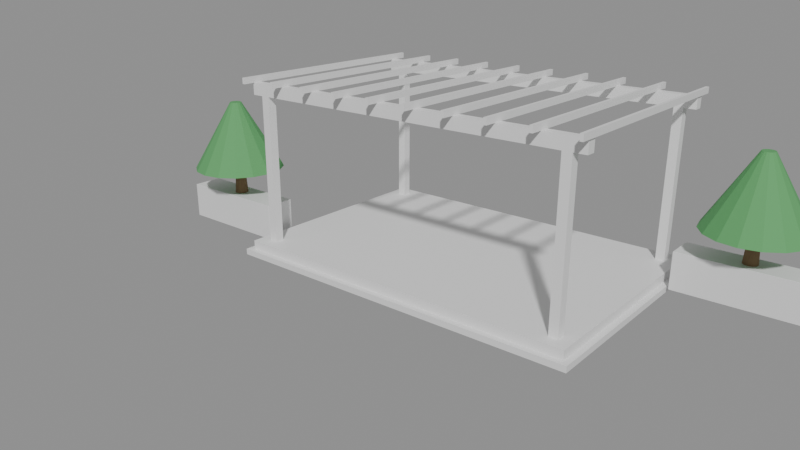 # Source: e2418_after.blend  (saved by Blender 5.2.44; exported with 4.5.12 LTS)
import bpy
from mathutils import Matrix  # noqa: F401  (used for matrix-valued properties, if any)

bpy.ops.wm.read_factory_settings(use_empty=True)
scene = bpy.context.scene
scene.name = 'Scene'

# ---- materials (node trees are filled in below, after node groups)
mat_madera_roble = bpy.data.materials.new('Madera_Roble')
mat_hormigon = bpy.data.materials.new('Hormigon')
mat_madera_nogal = bpy.data.materials.new('Madera_Nogal')
mat_madera_tronco = bpy.data.materials.new('Madera_Tronco')
mat_follaje = bpy.data.materials.new('Follaje')

# ---- material node trees
mat_madera_roble.use_nodes = True; mat_madera_roble.node_tree.nodes.clear()
_N = mat_madera_roble.node_tree.nodes; _L = mat_madera_roble.node_tree.links
n0 = _N.new('ShaderNodeBsdfPrincipled'); n0.name = 'Principled BSDF'; n0.location = (-200, 100)
n0.inputs[3].default_value = 1.45
n0.inputs[10].default_value = 0.005
n1 = _N.new('ShaderNodeOutputMaterial'); n1.name = 'Material Output'; n1.location = (200, 100)
_L.new(n0.outputs[0], n1.inputs[0])
n1.is_active_output = True
mat_hormigon.use_nodes = True; mat_hormigon.node_tree.nodes.clear()
_N = mat_hormigon.node_tree.nodes; _L = mat_hormigon.node_tree.links
n0 = _N.new('ShaderNodeBsdfPrincipled'); n0.name = 'Principled BSDF'; n0.location = (-200, 100)
n0.inputs[3].default_value = 1.45
n0.inputs[10].default_value = 0.005
n1 = _N.new('ShaderNodeOutputMaterial'); n1.name = 'Material Output'; n1.location = (200, 100)
_L.new(n0.outputs[0], n1.inputs[0])
n1.is_active_output = True
mat_madera_nogal.use_nodes = True; mat_madera_nogal.node_tree.nodes.clear()
_N = mat_madera_nogal.node_tree.nodes; _L = mat_madera_nogal.node_tree.links
n0 = _N.new('ShaderNodeBsdfPrincipled'); n0.name = 'Principled BSDF'; n0.location = (-200, 100)
n0.inputs[3].default_value = 1.45
n0.inputs[10].default_value = 0.005
n1 = _N.new('ShaderNodeOutputMaterial'); n1.name = 'Material Output'; n1.location = (200, 100)
_L.new(n0.outputs[0], n1.inputs[0])
n1.is_active_output = True
mat_madera_tronco.use_nodes = True; mat_madera_tronco.node_tree.nodes.clear()
_N = mat_madera_tronco.node_tree.nodes; _L = mat_madera_tronco.node_tree.links
n0 = _N.new('ShaderNodeBsdfPrincipled'); n0.name = 'Principled BSDF'; n0.location = (-200, 100)
n0.inputs[0].default_value = (0.28, 0.18, 0.1, 1.0)
n0.inputs[2].default_value = 0.9
n0.inputs[3].default_value = 1.45
n0.inputs[10].default_value = 0.005
n1 = _N.new('ShaderNodeOutputMaterial'); n1.name = 'Material Output'; n1.location = (200, 100)
_L.new(n0.outputs[0], n1.inputs[0])
n1.is_active_output = True
mat_follaje.use_nodes = True; mat_follaje.node_tree.nodes.clear()
_N = mat_follaje.node_tree.nodes; _L = mat_follaje.node_tree.links
n0 = _N.new('ShaderNodeBsdfPrincipled'); n0.name = 'Principled BSDF'; n0.location = (-200, 100)
n0.inputs[0].default_value = (0.1, 0.35, 0.12, 1.0)
n0.inputs[2].default_value = 0.8
n0.inputs[3].default_value = 1.45
n0.inputs[10].default_value = 0.005
n1 = _N.new('ShaderNodeOutputMaterial'); n1.name = 'Material Output'; n1.location = (200, 100)
_L.new(n0.outputs[0], n1.inputs[0])
n1.is_active_output = True

# ---- cameras
cam_camara = bpy.data.cameras.new('Camara')
cam_camara.lens = 35.0

# ---- meshes
me_deckmadera_mesh = bpy.data.meshes.new('DeckMadera_mesh')
me_deckmadera_mesh.from_pydata([(0.0, 0.0, 0.0), (6.0, 0.0, 0.0), (6.0, 4.0, 0.0), (0.0, 4.0, 0.0), (0.0, 0.0, 0.15), (6.0, 0.0, 0.15), (6.0, 4.0, 0.15), (0.0, 4.0, 0.15)], [], [(0, 3, 2, 1), (4, 5, 6, 7), (2, 3, 7, 6), (0, 1, 5, 4), (1, 2, 6, 5), (3, 0, 4, 7)])
me_deckmadera_mesh.materials.append(mat_madera_roble)
me_deckmadera_mesh.update()
me_cimientos_mesh = bpy.data.meshes.new('Cimientos_mesh')
me_cimientos_mesh.from_pydata([(0.0, 0.0, 0.0), (6.2, 0.0, 0.0), (6.2, 4.2, 0.0), (0.0, 4.2, 0.0), (0.0, 0.0, 0.1), (6.2, 0.0, 0.1), (6.2, 4.2, 0.1), (0.0, 4.2, 0.1)], [], [(0, 3, 2, 1), (4, 5, 6, 7), (1, 2, 6, 5), (3, 0, 4, 7), (2, 3, 7, 6), (0, 1, 5, 4)])
me_cimientos_mesh.materials.append(mat_hormigon)
me_cimientos_mesh.update()
me_cube = bpy.data.meshes.new('Cube')
me_cube.from_pydata([(-0.5, -0.5, -0.5), (-0.5, -0.5, 0.5), (-0.5, 0.5, -0.5), (-0.5, 0.5, 0.5), (0.5, -0.5, -0.5), (0.5, -0.5, 0.5), (0.5, 0.5, -0.5), (0.5, 0.5, 0.5)], [], [(0, 1, 3, 2), (2, 3, 7, 6), (6, 7, 5, 4), (4, 5, 1, 0), (2, 6, 4, 0), (7, 3, 1, 5)])
_uv = me_cube.uv_layers.new(name='UVMap')
_uv.uv.foreach_set('vector', [0.375, 0.0, 0.625, 0.0, 0.625, 0.25, 0.375, 0.25, 0.375, 0.25, 0.625, 0.25, 0.625, 0.5, 0.375, 0.5, 0.375, 0.5, 0.625, 0.5, 0.625, 0.75, 0.375, 0.75, 0.375, 0.75, 0.625, 0.75, 0.625, 1.0, 0.375, 1.0, 0.125, 0.5, 0.375, 0.5, 0.375, 0.75, 0.125, 0.75, 0.625, 0.5, 0.875, 0.5, 0.875, 0.75, 0.625, 0.75])
me_cube.materials.append(mat_madera_nogal)
me_cube.update()
me_cube_001 = bpy.data.meshes.new('Cube.001')
me_cube_001.from_pydata([(-0.5, -0.5, -0.5), (-0.5, -0.5, 0.5), (-0.5, 0.5, -0.5), (-0.5, 0.5, 0.5), (0.5, -0.5, -0.5), (0.5, -0.5, 0.5), (0.5, 0.5, -0.5), (0.5, 0.5, 0.5)], [], [(0, 1, 3, 2), (2, 3, 7, 6), (6, 7, 5, 4), (4, 5, 1, 0), (2, 6, 4, 0), (7, 3, 1, 5)])
_uv = me_cube_001.uv_layers.new(name='UVMap')
_uv.uv.foreach_set('vector', [0.375, 0.0, 0.625, 0.0, 0.625, 0.25, 0.375, 0.25, 0.375, 0.25, 0.625, 0.25, 0.625, 0.5, 0.375, 0.5, 0.375, 0.5, 0.625, 0.5, 0.625, 0.75, 0.375, 0.75, 0.375, 0.75, 0.625, 0.75, 0.625, 1.0, 0.375, 1.0, 0.125, 0.5, 0.375, 0.5, 0.375, 0.75, 0.125, 0.75, 0.625, 0.5, 0.875, 0.5, 0.875, 0.75, 0.625, 0.75])
me_cube_001.materials.append(mat_madera_nogal)
me_cube_001.update()
me_cube_002 = bpy.data.meshes.new('Cube.002')
me_cube_002.from_pydata([(-0.5, -0.5, -0.5), (-0.5, -0.5, 0.5), (-0.5, 0.5, -0.5), (-0.5, 0.5, 0.5), (0.5, -0.5, -0.5), (0.5, -0.5, 0.5), (0.5, 0.5, -0.5), (0.5, 0.5, 0.5)], [], [(0, 1, 3, 2), (2, 3, 7, 6), (6, 7, 5, 4), (4, 5, 1, 0), (2, 6, 4, 0), (7, 3, 1, 5)])
_uv = me_cube_002.uv_layers.new(name='UVMap')
_uv.uv.foreach_set('vector', [0.375, 0.0, 0.625, 0.0, 0.625, 0.25, 0.375, 0.25, 0.375, 0.25, 0.625, 0.25, 0.625, 0.5, 0.375, 0.5, 0.375, 0.5, 0.625, 0.5, 0.625, 0.75, 0.375, 0.75, 0.375, 0.75, 0.625, 0.75, 0.625, 1.0, 0.375, 1.0, 0.125, 0.5, 0.375, 0.5, 0.375, 0.75, 0.125, 0.75, 0.625, 0.5, 0.875, 0.5, 0.875, 0.75, 0.625, 0.75])
me_cube_002.materials.append(mat_madera_nogal)
me_cube_002.update()
me_cube_003 = bpy.data.meshes.new('Cube.003')
me_cube_003.from_pydata([(-0.5, -0.5, -0.5), (-0.5, -0.5, 0.5), (-0.5, 0.5, -0.5), (-0.5, 0.5, 0.5), (0.5, -0.5, -0.5), (0.5, -0.5, 0.5), (0.5, 0.5, -0.5), (0.5, 0.5, 0.5)], [], [(0, 1, 3, 2), (2, 3, 7, 6), (6, 7, 5, 4), (4, 5, 1, 0), (2, 6, 4, 0), (7, 3, 1, 5)])
_uv = me_cube_003.uv_layers.new(name='UVMap')
_uv.uv.foreach_set('vector', [0.375, 0.0, 0.625, 0.0, 0.625, 0.25, 0.375, 0.25, 0.375, 0.25, 0.625, 0.25, 0.625, 0.5, 0.375, 0.5, 0.375, 0.5, 0.625, 0.5, 0.625, 0.75, 0.375, 0.75, 0.375, 0.75, 0.625, 0.75, 0.625, 1.0, 0.375, 1.0, 0.125, 0.5, 0.375, 0.5, 0.375, 0.75, 0.125, 0.75, 0.625, 0.5, 0.875, 0.5, 0.875, 0.75, 0.625, 0.75])
me_cube_003.materials.append(mat_madera_nogal)
me_cube_003.update()
me_cube_004 = bpy.data.meshes.new('Cube.004')
me_cube_004.from_pydata([(-0.5, -0.5, -0.5), (-0.5, -0.5, 0.5), (-0.5, 0.5, -0.5), (-0.5, 0.5, 0.5), (0.5, -0.5, -0.5), (0.5, -0.5, 0.5), (0.5, 0.5, -0.5), (0.5, 0.5, 0.5)], [], [(0, 1, 3, 2), (2, 3, 7, 6), (6, 7, 5, 4), (4, 5, 1, 0), (2, 6, 4, 0), (7, 3, 1, 5)])
_uv = me_cube_004.uv_layers.new(name='UVMap')
_uv.uv.foreach_set('vector', [0.375, 0.0, 0.625, 0.0, 0.625, 0.25, 0.375, 0.25, 0.375, 0.25, 0.625, 0.25, 0.625, 0.5, 0.375, 0.5, 0.375, 0.5, 0.625, 0.5, 0.625, 0.75, 0.375, 0.75, 0.375, 0.75, 0.625, 0.75, 0.625, 1.0, 0.375, 1.0, 0.125, 0.5, 0.375, 0.5, 0.375, 0.75, 0.125, 0.75, 0.625, 0.5, 0.875, 0.5, 0.875, 0.75, 0.625, 0.75])
me_cube_004.materials.append(mat_madera_nogal)
me_cube_004.update()
me_cube_005 = bpy.data.meshes.new('Cube.005')
me_cube_005.from_pydata([(-0.5, -0.5, -0.5), (-0.5, -0.5, 0.5), (-0.5, 0.5, -0.5), (-0.5, 0.5, 0.5), (0.5, -0.5, -0.5), (0.5, -0.5, 0.5), (0.5, 0.5, -0.5), (0.5, 0.5, 0.5)], [], [(0, 1, 3, 2), (2, 3, 7, 6), (6, 7, 5, 4), (4, 5, 1, 0), (2, 6, 4, 0), (7, 3, 1, 5)])
_uv = me_cube_005.uv_layers.new(name='UVMap')
_uv.uv.foreach_set('vector', [0.375, 0.0, 0.625, 0.0, 0.625, 0.25, 0.375, 0.25, 0.375, 0.25, 0.625, 0.25, 0.625, 0.5, 0.375, 0.5, 0.375, 0.5, 0.625, 0.5, 0.625, 0.75, 0.375, 0.75, 0.375, 0.75, 0.625, 0.75, 0.625, 1.0, 0.375, 1.0, 0.125, 0.5, 0.375, 0.5, 0.375, 0.75, 0.125, 0.75, 0.625, 0.5, 0.875, 0.5, 0.875, 0.75, 0.625, 0.75])
me_cube_005.materials.append(mat_madera_nogal)
me_cube_005.update()
me_cube_006 = bpy.data.meshes.new('Cube.006')
me_cube_006.from_pydata([(-0.5, -0.5, -0.5), (-0.5, -0.5, 0.5), (-0.5, 0.5, -0.5), (-0.5, 0.5, 0.5), (0.5, -0.5, -0.5), (0.5, -0.5, 0.5), (0.5, 0.5, -0.5), (0.5, 0.5, 0.5)], [], [(0, 1, 3, 2), (2, 3, 7, 6), (6, 7, 5, 4), (4, 5, 1, 0), (2, 6, 4, 0), (7, 3, 1, 5)])
_uv = me_cube_006.uv_layers.new(name='UVMap')
_uv.uv.foreach_set('vector', [0.375, 0.0, 0.625, 0.0, 0.625, 0.25, 0.375, 0.25, 0.375, 0.25, 0.625, 0.25, 0.625, 0.5, 0.375, 0.5, 0.375, 0.5, 0.625, 0.5, 0.625, 0.75, 0.375, 0.75, 0.375, 0.75, 0.625, 0.75, 0.625, 1.0, 0.375, 1.0, 0.125, 0.5, 0.375, 0.5, 0.375, 0.75, 0.125, 0.75, 0.625, 0.5, 0.875, 0.5, 0.875, 0.75, 0.625, 0.75])
me_cube_006.materials.append(mat_madera_nogal)
me_cube_006.update()
me_cube_007 = bpy.data.meshes.new('Cube.007')
me_cube_007.from_pydata([(-0.5, -0.5, -0.5), (-0.5, -0.5, 0.5), (-0.5, 0.5, -0.5), (-0.5, 0.5, 0.5), (0.5, -0.5, -0.5), (0.5, -0.5, 0.5), (0.5, 0.5, -0.5), (0.5, 0.5, 0.5)], [], [(0, 1, 3, 2), (2, 3, 7, 6), (6, 7, 5, 4), (4, 5, 1, 0), (2, 6, 4, 0), (7, 3, 1, 5)])
_uv = me_cube_007.uv_layers.new(name='UVMap')
_uv.uv.foreach_set('vector', [0.375, 0.0, 0.625, 0.0, 0.625, 0.25, 0.375, 0.25, 0.375, 0.25, 0.625, 0.25, 0.625, 0.5, 0.375, 0.5, 0.375, 0.5, 0.625, 0.5, 0.625, 0.75, 0.375, 0.75, 0.375, 0.75, 0.625, 0.75, 0.625, 1.0, 0.375, 1.0, 0.125, 0.5, 0.375, 0.5, 0.375, 0.75, 0.125, 0.75, 0.625, 0.5, 0.875, 0.5, 0.875, 0.75, 0.625, 0.75])
me_cube_007.materials.append(mat_madera_nogal)
me_cube_007.update()
me_cube_008 = bpy.data.meshes.new('Cube.008')
me_cube_008.from_pydata([(-0.5, -0.5, -0.5), (-0.5, -0.5, 0.5), (-0.5, 0.5, -0.5), (-0.5, 0.5, 0.5), (0.5, -0.5, -0.5), (0.5, -0.5, 0.5), (0.5, 0.5, -0.5), (0.5, 0.5, 0.5)], [], [(0, 1, 3, 2), (2, 3, 7, 6), (6, 7, 5, 4), (4, 5, 1, 0), (2, 6, 4, 0), (7, 3, 1, 5)])
_uv = me_cube_008.uv_layers.new(name='UVMap')
_uv.uv.foreach_set('vector', [0.375, 0.0, 0.625, 0.0, 0.625, 0.25, 0.375, 0.25, 0.375, 0.25, 0.625, 0.25, 0.625, 0.5, 0.375, 0.5, 0.375, 0.5, 0.625, 0.5, 0.625, 0.75, 0.375, 0.75, 0.375, 0.75, 0.625, 0.75, 0.625, 1.0, 0.375, 1.0, 0.125, 0.5, 0.375, 0.5, 0.375, 0.75, 0.125, 0.75, 0.625, 0.5, 0.875, 0.5, 0.875, 0.75, 0.625, 0.75])
me_cube_008.materials.append(mat_madera_nogal)
me_cube_008.update()
me_cube_009 = bpy.data.meshes.new('Cube.009')
me_cube_009.from_pydata([(-0.5, -0.5, -0.5), (-0.5, -0.5, 0.5), (-0.5, 0.5, -0.5), (-0.5, 0.5, 0.5), (0.5, -0.5, -0.5), (0.5, -0.5, 0.5), (0.5, 0.5, -0.5), (0.5, 0.5, 0.5)], [], [(0, 1, 3, 2), (2, 3, 7, 6), (6, 7, 5, 4), (4, 5, 1, 0), (2, 6, 4, 0), (7, 3, 1, 5)])
_uv = me_cube_009.uv_layers.new(name='UVMap')
_uv.uv.foreach_set('vector', [0.375, 0.0, 0.625, 0.0, 0.625, 0.25, 0.375, 0.25, 0.375, 0.25, 0.625, 0.25, 0.625, 0.5, 0.375, 0.5, 0.375, 0.5, 0.625, 0.5, 0.625, 0.75, 0.375, 0.75, 0.375, 0.75, 0.625, 0.75, 0.625, 1.0, 0.375, 1.0, 0.125, 0.5, 0.375, 0.5, 0.375, 0.75, 0.125, 0.75, 0.625, 0.5, 0.875, 0.5, 0.875, 0.75, 0.625, 0.75])
me_cube_009.materials.append(mat_madera_nogal)
me_cube_009.update()
me_cube_010 = bpy.data.meshes.new('Cube.010')
me_cube_010.from_pydata([(-0.5, -0.5, -0.5), (-0.5, -0.5, 0.5), (-0.5, 0.5, -0.5), (-0.5, 0.5, 0.5), (0.5, -0.5, -0.5), (0.5, -0.5, 0.5), (0.5, 0.5, -0.5), (0.5, 0.5, 0.5)], [], [(0, 1, 3, 2), (2, 3, 7, 6), (6, 7, 5, 4), (4, 5, 1, 0), (2, 6, 4, 0), (7, 3, 1, 5)])
_uv = me_cube_010.uv_layers.new(name='UVMap')
_uv.uv.foreach_set('vector', [0.375, 0.0, 0.625, 0.0, 0.625, 0.25, 0.375, 0.25, 0.375, 0.25, 0.625, 0.25, 0.625, 0.5, 0.375, 0.5, 0.375, 0.5, 0.625, 0.5, 0.625, 0.75, 0.375, 0.75, 0.375, 0.75, 0.625, 0.75, 0.625, 1.0, 0.375, 1.0, 0.125, 0.5, 0.375, 0.5, 0.375, 0.75, 0.125, 0.75, 0.625, 0.5, 0.875, 0.5, 0.875, 0.75, 0.625, 0.75])
me_cube_010.materials.append(mat_madera_nogal)
me_cube_010.update()
me_cube_011 = bpy.data.meshes.new('Cube.011')
me_cube_011.from_pydata([(-0.5, -0.5, -0.5), (-0.5, -0.5, 0.5), (-0.5, 0.5, -0.5), (-0.5, 0.5, 0.5), (0.5, -0.5, -0.5), (0.5, -0.5, 0.5), (0.5, 0.5, -0.5), (0.5, 0.5, 0.5)], [], [(0, 1, 3, 2), (2, 3, 7, 6), (6, 7, 5, 4), (4, 5, 1, 0), (2, 6, 4, 0), (7, 3, 1, 5)])
_uv = me_cube_011.uv_layers.new(name='UVMap')
_uv.uv.foreach_set('vector', [0.375, 0.0, 0.625, 0.0, 0.625, 0.25, 0.375, 0.25, 0.375, 0.25, 0.625, 0.25, 0.625, 0.5, 0.375, 0.5, 0.375, 0.5, 0.625, 0.5, 0.625, 0.75, 0.375, 0.75, 0.375, 0.75, 0.625, 0.75, 0.625, 1.0, 0.375, 1.0, 0.125, 0.5, 0.375, 0.5, 0.375, 0.75, 0.125, 0.75, 0.625, 0.5, 0.875, 0.5, 0.875, 0.75, 0.625, 0.75])
me_cube_011.materials.append(mat_madera_nogal)
me_cube_011.update()
me_cube_012 = bpy.data.meshes.new('Cube.012')
me_cube_012.from_pydata([(-0.5, -0.5, -0.5), (-0.5, -0.5, 0.5), (-0.5, 0.5, -0.5), (-0.5, 0.5, 0.5), (0.5, -0.5, -0.5), (0.5, -0.5, 0.5), (0.5, 0.5, -0.5), (0.5, 0.5, 0.5)], [], [(0, 1, 3, 2), (2, 3, 7, 6), (6, 7, 5, 4), (4, 5, 1, 0), (2, 6, 4, 0), (7, 3, 1, 5)])
_uv = me_cube_012.uv_layers.new(name='UVMap')
_uv.uv.foreach_set('vector', [0.375, 0.0, 0.625, 0.0, 0.625, 0.25, 0.375, 0.25, 0.375, 0.25, 0.625, 0.25, 0.625, 0.5, 0.375, 0.5, 0.375, 0.5, 0.625, 0.5, 0.625, 0.75, 0.375, 0.75, 0.375, 0.75, 0.625, 0.75, 0.625, 1.0, 0.375, 1.0, 0.125, 0.5, 0.375, 0.5, 0.375, 0.75, 0.125, 0.75, 0.625, 0.5, 0.875, 0.5, 0.875, 0.75, 0.625, 0.75])
me_cube_012.materials.append(mat_madera_nogal)
me_cube_012.update()
me_cube_013 = bpy.data.meshes.new('Cube.013')
me_cube_013.from_pydata([(-0.5, -0.5, -0.5), (-0.5, -0.5, 0.5), (-0.5, 0.5, -0.5), (-0.5, 0.5, 0.5), (0.5, -0.5, -0.5), (0.5, -0.5, 0.5), (0.5, 0.5, -0.5), (0.5, 0.5, 0.5)], [], [(0, 1, 3, 2), (2, 3, 7, 6), (6, 7, 5, 4), (4, 5, 1, 0), (2, 6, 4, 0), (7, 3, 1, 5)])
_uv = me_cube_013.uv_layers.new(name='UVMap')
_uv.uv.foreach_set('vector', [0.375, 0.0, 0.625, 0.0, 0.625, 0.25, 0.375, 0.25, 0.375, 0.25, 0.625, 0.25, 0.625, 0.5, 0.375, 0.5, 0.375, 0.5, 0.625, 0.5, 0.625, 0.75, 0.375, 0.75, 0.375, 0.75, 0.625, 0.75, 0.625, 1.0, 0.375, 1.0, 0.125, 0.5, 0.375, 0.5, 0.375, 0.75, 0.125, 0.75, 0.625, 0.5, 0.875, 0.5, 0.875, 0.75, 0.625, 0.75])
me_cube_013.materials.append(mat_madera_nogal)
me_cube_013.update()
me_cube_014 = bpy.data.meshes.new('Cube.014')
me_cube_014.from_pydata([(-0.5, -0.5, -0.5), (-0.5, -0.5, 0.5), (-0.5, 0.5, -0.5), (-0.5, 0.5, 0.5), (0.5, -0.5, -0.5), (0.5, -0.5, 0.5), (0.5, 0.5, -0.5), (0.5, 0.5, 0.5)], [], [(0, 1, 3, 2), (2, 3, 7, 6), (6, 7, 5, 4), (4, 5, 1, 0), (2, 6, 4, 0), (7, 3, 1, 5)])
_uv = me_cube_014.uv_layers.new(name='UVMap')
_uv.uv.foreach_set('vector', [0.375, 0.0, 0.625, 0.0, 0.625, 0.25, 0.375, 0.25, 0.375, 0.25, 0.625, 0.25, 0.625, 0.5, 0.375, 0.5, 0.375, 0.5, 0.625, 0.5, 0.625, 0.75, 0.375, 0.75, 0.375, 0.75, 0.625, 0.75, 0.625, 1.0, 0.375, 1.0, 0.125, 0.5, 0.375, 0.5, 0.375, 0.75, 0.125, 0.75, 0.625, 0.5, 0.875, 0.5, 0.875, 0.75, 0.625, 0.75])
me_cube_014.materials.append(mat_madera_nogal)
me_cube_014.update()
me_cube_015 = bpy.data.meshes.new('Cube.015')
me_cube_015.from_pydata([(-0.5, -0.5, -0.5), (-0.5, -0.5, 0.5), (-0.5, 0.5, -0.5), (-0.5, 0.5, 0.5), (0.5, -0.5, -0.5), (0.5, -0.5, 0.5), (0.5, 0.5, -0.5), (0.5, 0.5, 0.5)], [], [(0, 1, 3, 2), (2, 3, 7, 6), (6, 7, 5, 4), (4, 5, 1, 0), (2, 6, 4, 0), (7, 3, 1, 5)])
_uv = me_cube_015.uv_layers.new(name='UVMap')
_uv.uv.foreach_set('vector', [0.375, 0.0, 0.625, 0.0, 0.625, 0.25, 0.375, 0.25, 0.375, 0.25, 0.625, 0.25, 0.625, 0.5, 0.375, 0.5, 0.375, 0.5, 0.625, 0.5, 0.625, 0.75, 0.375, 0.75, 0.375, 0.75, 0.625, 0.75, 0.625, 1.0, 0.375, 1.0, 0.125, 0.5, 0.375, 0.5, 0.375, 0.75, 0.125, 0.75, 0.625, 0.5, 0.875, 0.5, 0.875, 0.75, 0.625, 0.75])
me_cube_015.materials.append(mat_madera_nogal)
me_cube_015.update()
me_cube_016 = bpy.data.meshes.new('Cube.016')
me_cube_016.from_pydata([(-1.0, -1.0, -1.0), (-1.0, -1.0, 1.0), (-1.0, 1.0, -1.0), (-1.0, 1.0, 1.0), (1.0, -1.0, -1.0), (1.0, -1.0, 1.0), (1.0, 1.0, -1.0), (1.0, 1.0, 1.0)], [], [(0, 1, 3, 2), (2, 3, 7, 6), (6, 7, 5, 4), (4, 5, 1, 0), (2, 6, 4, 0), (7, 3, 1, 5)])
_uv = me_cube_016.uv_layers.new(name='UVMap')
_uv.uv.foreach_set('vector', [0.375, 0.0, 0.625, 0.0, 0.625, 0.25, 0.375, 0.25, 0.375, 0.25, 0.625, 0.25, 0.625, 0.5, 0.375, 0.5, 0.375, 0.5, 0.625, 0.5, 0.625, 0.75, 0.375, 0.75, 0.375, 0.75, 0.625, 0.75, 0.625, 1.0, 0.375, 1.0, 0.125, 0.5, 0.375, 0.5, 0.375, 0.75, 0.125, 0.75, 0.625, 0.5, 0.875, 0.5, 0.875, 0.75, 0.625, 0.75])
me_cube_016.materials.append(mat_hormigon)
me_cube_016.update()
me_arbol_macetero_0_tronco_mesh = bpy.data.meshes.new('Arbol_Macetero_0_Tronco_mesh')
me_arbol_macetero_0_tronco_mesh.from_pydata([(0.0, 0.12, 0.0), (0.0, 0.084, 0.5), (0.06, 0.1039, 0.0), (0.042, 0.07275, 0.5), (0.1039, 0.06, 0.0), (0.07275, 0.042, 0.5), (0.12, 0.0, 0.0), (0.084, 0.0, 0.5), (0.1039, -0.06, 0.0), (0.07275, -0.042, 0.5), (0.06, -0.1039, 0.0), (0.042, -0.07275, 0.5), (0.0, -0.12, 0.0), (0.0, -0.084, 0.5), (-0.06, -0.1039, 0.0), (-0.042, -0.07275, 0.5), (-0.1039, -0.06, 0.0), (-0.07275, -0.042, 0.5), (-0.12, 0.0, 0.0), (-0.084, 0.0, 0.5), (-0.1039, 0.06, 0.0), (-0.07275, 0.042, 0.5), (-0.06, 0.1039, 0.0), (-0.042, 0.07275, 0.5)], [], [(0, 1, 3, 2), (2, 3, 5, 4), (4, 5, 7, 6), (6, 7, 9, 8), (8, 9, 11, 10), (10, 11, 13, 12), (12, 13, 15, 14), (14, 15, 17, 16), (16, 17, 19, 18), (18, 19, 21, 20), (3, 1, 23, 21, 19, 17, 15, 13, 11, 9, 7, 5), (20, 21, 23, 22), (22, 23, 1, 0), (0, 2, 4, 6, 8, 10, 12, 14, 16, 18, 20, 22)])
me_arbol_macetero_0_tronco_mesh.materials.append(mat_madera_tronco)
me_arbol_macetero_0_tronco_mesh.update()
me_arbol_macetero_0_copa_mesh = bpy.data.meshes.new('Arbol_Macetero_0_Copa_mesh')
me_arbol_macetero_0_copa_mesh.from_pydata([(0.0, 0.8, 0.5), (0.0, 0.1, 1.7), (0.3061, 0.7391, 0.5), (0.03827, 0.09239, 1.7), (0.5657, 0.5657, 0.5), (0.07071, 0.07071, 1.7), (0.7391, 0.3061, 0.5), (0.09239, 0.03827, 1.7), (0.8, 0.0, 0.5), (0.1, 0.0, 1.7), (0.7391, -0.3061, 0.5), (0.09239, -0.03827, 1.7), (0.5657, -0.5657, 0.5), (0.07071, -0.07071, 1.7), (0.3061, -0.7391, 0.5), (0.03827, -0.09239, 1.7), (0.0, -0.8, 0.5), (0.0, -0.1, 1.7), (-0.3061, -0.7391, 0.5), (-0.03827, -0.09239, 1.7), (-0.5657, -0.5657, 0.5), (-0.07071, -0.07071, 1.7), (-0.7391, -0.3061, 0.5), (-0.09239, -0.03827, 1.7), (-0.8, 0.0, 0.5), (-0.1, 0.0, 1.7), (-0.7391, 0.3061, 0.5), (-0.09239, 0.03827, 1.7), (-0.5657, 0.5657, 0.5), (-0.07071, 0.07071, 1.7), (-0.3061, 0.7391, 0.5), (-0.03827, 0.09239, 1.7)], [], [(0, 1, 3, 2), (2, 3, 5, 4), (4, 5, 7, 6), (6, 7, 9, 8), (8, 9, 11, 10), (10, 11, 13, 12), (12, 13, 15, 14), (14, 15, 17, 16), (16, 17, 19, 18), (18, 19, 21, 20), (20, 21, 23, 22), (22, 23, 25, 24), (24, 25, 27, 26), (26, 27, 29, 28), (3, 1, 31, 29, 27, 25, 23, 21, 19, 17, 15, 13, 11, 9, 7, 5), (28, 29, 31, 30), (30, 31, 1, 0), (0, 2, 4, 6, 8, 10, 12, 14, 16, 18, 20, 22, 24, 26, 28, 30)])
me_arbol_macetero_0_copa_mesh.materials.append(mat_follaje)
me_arbol_macetero_0_copa_mesh.update()
me_cube_017 = bpy.data.meshes.new('Cube.017')
me_cube_017.from_pydata([(-1.0, -1.0, -1.0), (-1.0, -1.0, 1.0), (-1.0, 1.0, -1.0), (-1.0, 1.0, 1.0), (1.0, -1.0, -1.0), (1.0, -1.0, 1.0), (1.0, 1.0, -1.0), (1.0, 1.0, 1.0)], [], [(0, 1, 3, 2), (2, 3, 7, 6), (6, 7, 5, 4), (4, 5, 1, 0), (2, 6, 4, 0), (7, 3, 1, 5)])
_uv = me_cube_017.uv_layers.new(name='UVMap')
_uv.uv.foreach_set('vector', [0.375, 0.0, 0.625, 0.0, 0.625, 0.25, 0.375, 0.25, 0.375, 0.25, 0.625, 0.25, 0.625, 0.5, 0.375, 0.5, 0.375, 0.5, 0.625, 0.5, 0.625, 0.75, 0.375, 0.75, 0.375, 0.75, 0.625, 0.75, 0.625, 1.0, 0.375, 1.0, 0.125, 0.5, 0.375, 0.5, 0.375, 0.75, 0.125, 0.75, 0.625, 0.5, 0.875, 0.5, 0.875, 0.75, 0.625, 0.75])
me_cube_017.materials.append(mat_hormigon)
me_cube_017.update()
me_arbol_macetero_1_tronco_mesh = bpy.data.meshes.new('Arbol_Macetero_1_Tronco_mesh')
me_arbol_macetero_1_tronco_mesh.from_pydata([(0.0, 0.12, 0.0), (0.0, 0.084, 0.5), (0.06, 0.1039, 0.0), (0.042, 0.07275, 0.5), (0.1039, 0.06, 0.0), (0.07275, 0.042, 0.5), (0.12, 0.0, 0.0), (0.084, 0.0, 0.5), (0.1039, -0.06, 0.0), (0.07275, -0.042, 0.5), (0.06, -0.1039, 0.0), (0.042, -0.07275, 0.5), (0.0, -0.12, 0.0), (0.0, -0.084, 0.5), (-0.06, -0.1039, 0.0), (-0.042, -0.07275, 0.5), (-0.1039, -0.06, 0.0), (-0.07275, -0.042, 0.5), (-0.12, 0.0, 0.0), (-0.084, 0.0, 0.5), (-0.1039, 0.06, 0.0), (-0.07275, 0.042, 0.5), (-0.06, 0.1039, 0.0), (-0.042, 0.07275, 0.5)], [], [(0, 1, 3, 2), (2, 3, 5, 4), (4, 5, 7, 6), (6, 7, 9, 8), (8, 9, 11, 10), (10, 11, 13, 12), (12, 13, 15, 14), (14, 15, 17, 16), (16, 17, 19, 18), (18, 19, 21, 20), (3, 1, 23, 21, 19, 17, 15, 13, 11, 9, 7, 5), (20, 21, 23, 22), (22, 23, 1, 0), (0, 2, 4, 6, 8, 10, 12, 14, 16, 18, 20, 22)])
me_arbol_macetero_1_tronco_mesh.materials.append(mat_madera_tronco)
me_arbol_macetero_1_tronco_mesh.update()
me_arbol_macetero_1_copa_mesh = bpy.data.meshes.new('Arbol_Macetero_1_Copa_mesh')
me_arbol_macetero_1_copa_mesh.from_pydata([(0.0, 0.8, 0.5), (0.0, 0.1, 1.7), (0.3061, 0.7391, 0.5), (0.03827, 0.09239, 1.7), (0.5657, 0.5657, 0.5), (0.07071, 0.07071, 1.7), (0.7391, 0.3061, 0.5), (0.09239, 0.03827, 1.7), (0.8, 0.0, 0.5), (0.1, 0.0, 1.7), (0.7391, -0.3061, 0.5), (0.09239, -0.03827, 1.7), (0.5657, -0.5657, 0.5), (0.07071, -0.07071, 1.7), (0.3061, -0.7391, 0.5), (0.03827, -0.09239, 1.7), (0.0, -0.8, 0.5), (0.0, -0.1, 1.7), (-0.3061, -0.7391, 0.5), (-0.03827, -0.09239, 1.7), (-0.5657, -0.5657, 0.5), (-0.07071, -0.07071, 1.7), (-0.7391, -0.3061, 0.5), (-0.09239, -0.03827, 1.7), (-0.8, 0.0, 0.5), (-0.1, 0.0, 1.7), (-0.7391, 0.3061, 0.5), (-0.09239, 0.03827, 1.7), (-0.5657, 0.5657, 0.5), (-0.07071, 0.07071, 1.7), (-0.3061, 0.7391, 0.5), (-0.03827, 0.09239, 1.7)], [], [(0, 1, 3, 2), (2, 3, 5, 4), (4, 5, 7, 6), (6, 7, 9, 8), (8, 9, 11, 10), (10, 11, 13, 12), (12, 13, 15, 14), (14, 15, 17, 16), (16, 17, 19, 18), (18, 19, 21, 20), (20, 21, 23, 22), (22, 23, 25, 24), (24, 25, 27, 26), (26, 27, 29, 28), (3, 1, 31, 29, 27, 25, 23, 21, 19, 17, 15, 13, 11, 9, 7, 5), (28, 29, 31, 30), (30, 31, 1, 0), (0, 2, 4, 6, 8, 10, 12, 14, 16, 18, 20, 22, 24, 26, 28, 30)])
me_arbol_macetero_1_copa_mesh.materials.append(mat_follaje)
me_arbol_macetero_1_copa_mesh.update()

# ---- objects
ob_deckmadera_solido = bpy.data.objects.new('DeckMadera_Solido', me_deckmadera_mesh)
ob_deckmadera = bpy.data.objects.new('DeckMadera', None)
ob_cimientos_solido = bpy.data.objects.new('Cimientos_Solido', me_cimientos_mesh)
ob_cimientos = bpy.data.objects.new('Cimientos', None)
ob_poste_pergola_0 = bpy.data.objects.new('Poste_Pergola_0', me_cube)
ob_poste_pergola_1 = bpy.data.objects.new('Poste_Pergola_1', me_cube_001)
ob_poste_pergola_2 = bpy.data.objects.new('Poste_Pergola_2', me_cube_002)
ob_poste_pergola_3 = bpy.data.objects.new('Poste_Pergola_3', me_cube_003)
ob_viga_principal_0 = bpy.data.objects.new('Viga_Principal_0', me_cube_004)
ob_viga_principal_1 = bpy.data.objects.new('Viga_Principal_1', me_cube_005)
ob_liston_0 = bpy.data.objects.new('Liston_0', me_cube_006)
ob_liston_1 = bpy.data.objects.new('Liston_1', me_cube_007)
ob_liston_2 = bpy.data.objects.new('Liston_2', me_cube_008)
ob_liston_3 = bpy.data.objects.new('Liston_3', me_cube_009)
ob_liston_4 = bpy.data.objects.new('Liston_4', me_cube_010)
ob_liston_5 = bpy.data.objects.new('Liston_5', me_cube_011)
ob_liston_6 = bpy.data.objects.new('Liston_6', me_cube_012)
ob_liston_7 = bpy.data.objects.new('Liston_7', me_cube_013)
ob_liston_8 = bpy.data.objects.new('Liston_8', me_cube_014)
ob_liston_9 = bpy.data.objects.new('Liston_9', me_cube_015)
ob_macetero_0 = bpy.data.objects.new('Macetero_0', me_cube_016)
ob_arbol_macetero_0 = bpy.data.objects.new('Arbol_Macetero_0', None)
ob_arbol_macetero_0_tronco = bpy.data.objects.new('Arbol_Macetero_0_Tronco', me_arbol_macetero_0_tronco_mesh)
ob_arbol_macetero_0_copa = bpy.data.objects.new('Arbol_Macetero_0_Copa', me_arbol_macetero_0_copa_mesh)
ob_macetero_1 = bpy.data.objects.new('Macetero_1', me_cube_017)
ob_arbol_macetero_1 = bpy.data.objects.new('Arbol_Macetero_1', None)
ob_arbol_macetero_1_tronco = bpy.data.objects.new('Arbol_Macetero_1_Tronco', me_arbol_macetero_1_tronco_mesh)
ob_arbol_macetero_1_copa = bpy.data.objects.new('Arbol_Macetero_1_Copa', me_arbol_macetero_1_copa_mesh)
ob_camara = bpy.data.objects.new('Camara', cam_camara)

# ---- transforms, parenting, visibility, modifiers, constraints
ob_deckmadera_solido.parent = ob_deckmadera
ob_deckmadera_solido.location = (0.0, 0.0, 0.0)
ob_deckmadera.location = (0.0, 0.0, 0.0)
ob_deckmadera.empty_display_type = 'ARROWS'
ob_cimientos_solido.parent = ob_cimientos
ob_cimientos_solido.location = (0.0, 0.0, 0.0)
ob_cimientos.location = (-0.1, -0.1, -0.1)
ob_cimientos.empty_display_type = 'ARROWS'
ob_poste_pergola_0.location = (0.275, 0.275, 1.4)
ob_poste_pergola_0.scale = (0.15, 0.15, 2.5)
ob_poste_pergola_1.location = (5.725, 0.275, 1.4)
ob_poste_pergola_1.scale = (0.15, 0.15, 2.5)
ob_poste_pergola_2.location = (0.275, 3.725, 1.4)
ob_poste_pergola_2.scale = (0.15, 0.15, 2.5)
ob_poste_pergola_3.location = (5.725, 3.725, 1.4)
ob_poste_pergola_3.scale = (0.15, 0.15, 2.5)
ob_viga_principal_0.location = (3.0, 0.275, 2.75)
ob_viga_principal_0.scale = (6.0, 0.15, 0.2)
ob_viga_principal_1.location = (3.0, 3.725, 2.75)
ob_viga_principal_1.scale = (6.0, 0.15, 0.2)
ob_liston_0.location = (0.0, 2.0, 2.9)
ob_liston_0.scale = (0.05, 4.0, 0.1)
ob_liston_1.location = (0.6667, 2.0, 2.9)
ob_liston_1.scale = (0.05, 4.0, 0.1)
ob_liston_2.location = (1.333, 2.0, 2.9)
ob_liston_2.scale = (0.05, 4.0, 0.1)
ob_liston_3.location = (2.0, 2.0, 2.9)
ob_liston_3.scale = (0.05, 4.0, 0.1)
ob_liston_4.location = (2.667, 2.0, 2.9)
ob_liston_4.scale = (0.05, 4.0, 0.1)
ob_liston_5.location = (3.333, 2.0, 2.9)
ob_liston_5.scale = (0.05, 4.0, 0.1)
ob_liston_6.location = (4.0, 2.0, 2.9)
ob_liston_6.scale = (0.05, 4.0, 0.1)
ob_liston_7.location = (4.667, 2.0, 2.9)
ob_liston_7.scale = (0.05, 4.0, 0.1)
ob_liston_8.location = (5.333, 2.0, 2.9)
ob_liston_8.scale = (0.05, 4.0, 0.1)
ob_liston_9.location = (6.0, 2.0, 2.9)
ob_liston_9.scale = (0.05, 4.0, 0.1)
ob_macetero_0.location = (-1.2, 0.75, 0.3)
ob_macetero_0.scale = (1.0, 0.25, 0.3)
_m = ob_macetero_0.modifiers.new('Solidify', 'SOLIDIFY')
_m.thickness = -0.08
_m = ob_macetero_0.modifiers.new('Bevel', 'BEVEL')
_m.width = 0.01
_m.width_pct = 0.01
ob_arbol_macetero_0.location = (-1.2, 0.75, 0.6)
ob_arbol_macetero_0.empty_display_type = 'ARROWS'
ob_arbol_macetero_0_tronco.parent = ob_arbol_macetero_0
ob_arbol_macetero_0_tronco.location = (0.0, 0.0, 0.0)
ob_arbol_macetero_0_copa.parent = ob_arbol_macetero_0
ob_arbol_macetero_0_copa.location = (0.0, 0.0, 0.0)
ob_macetero_1.location = (7.2, 3.25, 0.3)
ob_macetero_1.scale = (1.0, 0.25, 0.3)
_m = ob_macetero_1.modifiers.new('Solidify', 'SOLIDIFY')
_m.thickness = -0.08
_m = ob_macetero_1.modifiers.new('Bevel', 'BEVEL')
_m.width = 0.01
_m.width_pct = 0.01
ob_arbol_macetero_1.location = (7.2, 3.25, 0.6)
ob_arbol_macetero_1.empty_display_type = 'ARROWS'
ob_arbol_macetero_1_tronco.parent = ob_arbol_macetero_1
ob_arbol_macetero_1_tronco.location = (0.0, 0.0, 0.0)
ob_arbol_macetero_1_copa.parent = ob_arbol_macetero_1
ob_arbol_macetero_1_copa.location = (0.0, 0.0, 0.0)
ob_camara.location = (10.0, -8.0, 5.0)
ob_camara.rotation_euler = (1.222, 0.0, 0.6981)

# ---- collection membership
scene.collection.objects.link(ob_deckmadera_solido)
scene.collection.objects.link(ob_deckmadera)
scene.collection.objects.link(ob_cimientos_solido)
scene.collection.objects.link(ob_cimientos)
scene.collection.objects.link(ob_poste_pergola_0)
scene.collection.objects.link(ob_poste_pergola_1)
scene.collection.objects.link(ob_poste_pergola_2)
scene.collection.objects.link(ob_poste_pergola_3)
scene.collection.objects.link(ob_viga_principal_0)
scene.collection.objects.link(ob_viga_principal_1)
scene.collection.objects.link(ob_liston_0)
scene.collection.objects.link(ob_liston_1)
scene.collection.objects.link(ob_liston_2)
scene.collection.objects.link(ob_liston_3)
scene.collection.objects.link(ob_liston_4)
scene.collection.objects.link(ob_liston_5)
scene.collection.objects.link(ob_liston_6)
scene.collection.objects.link(ob_liston_7)
scene.collection.objects.link(ob_liston_8)
scene.collection.objects.link(ob_liston_9)
scene.collection.objects.link(ob_macetero_0)
scene.collection.objects.link(ob_arbol_macetero_0)
scene.collection.objects.link(ob_arbol_macetero_0_tronco)
scene.collection.objects.link(ob_arbol_macetero_0_copa)
scene.collection.objects.link(ob_macetero_1)
scene.collection.objects.link(ob_arbol_macetero_1)
scene.collection.objects.link(ob_arbol_macetero_1_tronco)
scene.collection.objects.link(ob_arbol_macetero_1_copa)
scene.collection.objects.link(ob_camara)

# ---- scene / render settings (as saved in the file)
scene.camera = ob_camara
scene.frame_start = 1; scene.frame_end = 250; scene.frame_set(1)
scene.render.engine = 'BLENDER_EEVEE_NEXT'
scene.render.bake_bias = 0.0
scene.render.bake_samples = 0
scene.render.compositor_device = 'GPU'
scene.eevee.use_volume_custom_range = False
scene.eevee.fast_gi_thickness_near = 0.1
scene.eevee.fast_gi_thickness_far = 0.0
scene.eevee.ray_tracing_options.screen_trace_thickness = 0.1
bpy.context.view_layer.update()

# ---- added for rendering (the .blend has no usable light): sun + grey world if the file has none
light_auto_sun = bpy.data.lights.new('AutoSun', 'SUN')
light_auto_sun.energy = 3.0
light_auto_sun.angle = 0.0523599
ob_auto_sun = bpy.data.objects.new('AutoSun', light_auto_sun)
scene.collection.objects.link(ob_auto_sun)
ob_auto_sun.rotation_euler = (0.872665, 0.174533, 0.523599)
if scene.world is None:
    world_auto = bpy.data.worlds.new('AutoWorld')
    world_auto.color = (0.3, 0.3, 0.3)
    scene.world = world_auto
bpy.context.view_layer.update()
